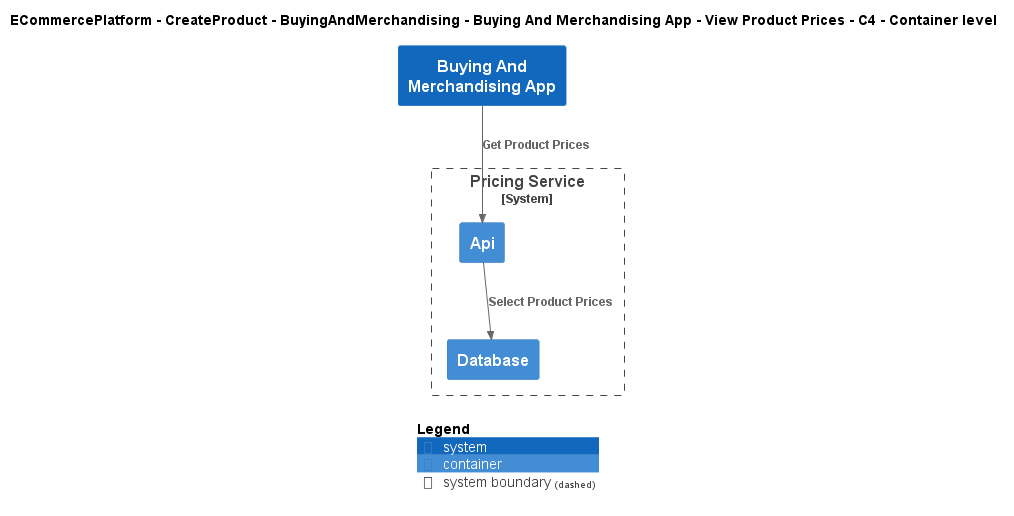

The diagram above was rendered by PlantUML. Its source (embedded in the PNG):
@startuml
!include ..\..\..\..\..\..\..\.c4s\C4_Container.puml

AddElementTag("c4interflow:lifecycle:new", $bgColor=green, $fontColor=#ffffff, $borderColor=green, $shadowing="False")
AddElementTag("c4interflow:lifecycle:changed", $bgColor=orange, $fontColor=#ffffff, $borderColor=orange, $shadowing="False")
AddElementTag("c4interflow:lifecycle:removed", $bgColor=red, $fontColor=#ffffff, $borderColor=red, $shadowing="False")

AddRelTag("c4interflow:lifecycle:new", $textColor=green, $lineColor=green)
AddRelTag("c4interflow:lifecycle:changed", $textColor=orange, $lineColor=orange)
AddRelTag("c4interflow:lifecycle:removed", $textColor=red, $lineColor=red)

SHOW_PERSON_PORTRAIT()
LAYOUT_TOP_DOWN()

skinparam linetype polyline

title ECommercePlatform - CreateProduct - BuyingAndMerchandising - Buying And Merchandising App - View Product Prices - C4 - Container level

System(ECommercePlatform.CreateProduct.BuyingAndMerchandising.SoftwareSystems.BuyingAndMerchandisingApp, "Buying And Merchandising App", "")

System_Boundary(ECommercePlatform.CreateProduct.PriceManagement.SoftwareSystems.PricingService, "Pricing Service") {
    Container(ECommercePlatform.CreateProduct.PriceManagement.SoftwareSystems.PricingService.Containers.Api, "Api", "", "")
    Container(ECommercePlatform.CreateProduct.PriceManagement.SoftwareSystems.PricingService.Containers.Database, "Database", "", "")
}

Rel(ECommercePlatform.CreateProduct.BuyingAndMerchandising.SoftwareSystems.BuyingAndMerchandisingApp, ECommercePlatform.CreateProduct.PriceManagement.SoftwareSystems.PricingService.Containers.Api, "Get Product Prices")
Rel(ECommercePlatform.CreateProduct.PriceManagement.SoftwareSystems.PricingService.Containers.Api, ECommercePlatform.CreateProduct.PriceManagement.SoftwareSystems.PricingService.Containers.Database, "Select Product Prices")


SHOW_LEGEND()
@enduml